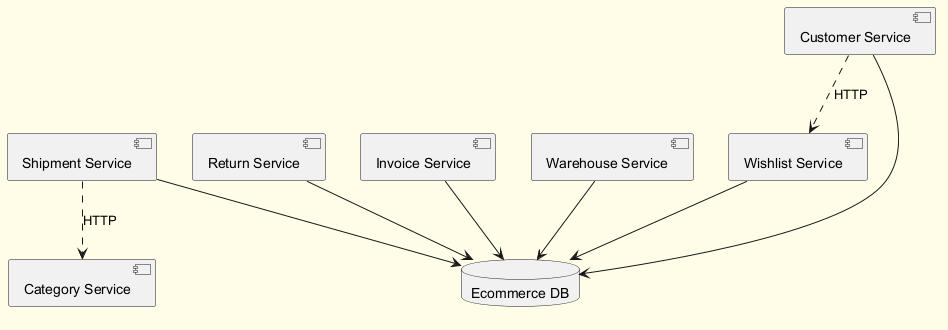

The diagram above was rendered by PlantUML. Its source (embedded in the PNG):
@startuml
skinparam backgroundColor #FFFDE7
skinparam classBackgroundColor #FFF9C4
skinparam classBorderColor #F57F17
component "Wishlist Service" as C_WishlistService
component "Shipment Service" as C_ShipmentService
component "Return Service" as C_ReturnService
component "Category Service" as C_CategoryService
component "Invoice Service" as C_InvoiceService
component "Warehouse Service" as C_WarehouseService
component "Customer Service" as C_CustomerService
database "Ecommerce DB" as DB_ecommerce
C_WishlistService --> DB_ecommerce
C_ShipmentService --> DB_ecommerce
C_ReturnService --> DB_ecommerce
C_InvoiceService --> DB_ecommerce
C_WarehouseService --> DB_ecommerce
C_CustomerService --> DB_ecommerce
C_CustomerService ..> C_WishlistService : HTTP
C_ShipmentService ..> C_CategoryService : HTTP
@enduml